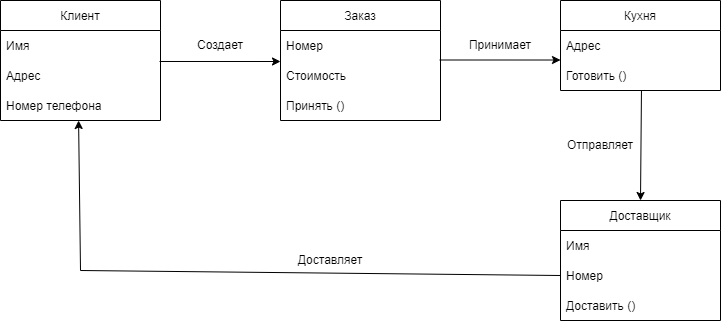

The diagram above was exported from draw.io. Its source (the exported page's mxGraphModel, read from the mxfile embedded in the PNG):
<mxGraphModel dx="1422" dy="795" grid="1" gridSize="10" guides="1" tooltips="1" connect="1" arrows="1" fold="1" page="1" pageScale="1" pageWidth="827" pageHeight="1169" math="0" shadow="0">
  <root>
    <mxCell id="0" />
    <mxCell id="1" parent="0" />
    <mxCell id="9z8QC0B0rCY1pbDyFDPn-38" value="Клиент" style="swimlane;fontStyle=0;childLayout=stackLayout;horizontal=1;startSize=30;horizontalStack=0;resizeParent=1;resizeParentMax=0;resizeLast=0;collapsible=1;marginBottom=0;" vertex="1" parent="1">
      <mxGeometry x="40" y="40" width="160" height="120" as="geometry" />
    </mxCell>
    <mxCell id="9z8QC0B0rCY1pbDyFDPn-39" value="Имя" style="text;strokeColor=none;fillColor=none;align=left;verticalAlign=middle;spacingLeft=4;spacingRight=4;overflow=hidden;points=[[0,0.5],[1,0.5]];portConstraint=eastwest;rotatable=0;" vertex="1" parent="9z8QC0B0rCY1pbDyFDPn-38">
      <mxGeometry y="30" width="160" height="30" as="geometry" />
    </mxCell>
    <mxCell id="9z8QC0B0rCY1pbDyFDPn-40" value="Адрес" style="text;strokeColor=none;fillColor=none;align=left;verticalAlign=middle;spacingLeft=4;spacingRight=4;overflow=hidden;points=[[0,0.5],[1,0.5]];portConstraint=eastwest;rotatable=0;" vertex="1" parent="9z8QC0B0rCY1pbDyFDPn-38">
      <mxGeometry y="60" width="160" height="30" as="geometry" />
    </mxCell>
    <mxCell id="9z8QC0B0rCY1pbDyFDPn-41" value="Номер телефона" style="text;strokeColor=none;fillColor=none;align=left;verticalAlign=middle;spacingLeft=4;spacingRight=4;overflow=hidden;points=[[0,0.5],[1,0.5]];portConstraint=eastwest;rotatable=0;" vertex="1" parent="9z8QC0B0rCY1pbDyFDPn-38">
      <mxGeometry y="90" width="160" height="30" as="geometry" />
    </mxCell>
    <mxCell id="9z8QC0B0rCY1pbDyFDPn-42" value="Заказ" style="swimlane;fontStyle=0;childLayout=stackLayout;horizontal=1;startSize=30;horizontalStack=0;resizeParent=1;resizeParentMax=0;resizeLast=0;collapsible=1;marginBottom=0;" vertex="1" parent="1">
      <mxGeometry x="320" y="40" width="160" height="120" as="geometry" />
    </mxCell>
    <mxCell id="9z8QC0B0rCY1pbDyFDPn-43" value="Номер" style="text;strokeColor=none;fillColor=none;align=left;verticalAlign=middle;spacingLeft=4;spacingRight=4;overflow=hidden;points=[[0,0.5],[1,0.5]];portConstraint=eastwest;rotatable=0;" vertex="1" parent="9z8QC0B0rCY1pbDyFDPn-42">
      <mxGeometry y="30" width="160" height="30" as="geometry" />
    </mxCell>
    <mxCell id="9z8QC0B0rCY1pbDyFDPn-44" value="Стоимость" style="text;strokeColor=none;fillColor=none;align=left;verticalAlign=middle;spacingLeft=4;spacingRight=4;overflow=hidden;points=[[0,0.5],[1,0.5]];portConstraint=eastwest;rotatable=0;" vertex="1" parent="9z8QC0B0rCY1pbDyFDPn-42">
      <mxGeometry y="60" width="160" height="30" as="geometry" />
    </mxCell>
    <mxCell id="9z8QC0B0rCY1pbDyFDPn-45" value="Принять ()" style="text;strokeColor=none;fillColor=none;align=left;verticalAlign=middle;spacingLeft=4;spacingRight=4;overflow=hidden;points=[[0,0.5],[1,0.5]];portConstraint=eastwest;rotatable=0;" vertex="1" parent="9z8QC0B0rCY1pbDyFDPn-42">
      <mxGeometry y="90" width="160" height="30" as="geometry" />
    </mxCell>
    <mxCell id="9z8QC0B0rCY1pbDyFDPn-46" value="Кухня" style="swimlane;fontStyle=0;childLayout=stackLayout;horizontal=1;startSize=30;horizontalStack=0;resizeParent=1;resizeParentMax=0;resizeLast=0;collapsible=1;marginBottom=0;" vertex="1" parent="1">
      <mxGeometry x="600" y="40" width="160" height="90" as="geometry" />
    </mxCell>
    <mxCell id="9z8QC0B0rCY1pbDyFDPn-47" value="Адрес" style="text;strokeColor=none;fillColor=none;align=left;verticalAlign=middle;spacingLeft=4;spacingRight=4;overflow=hidden;points=[[0,0.5],[1,0.5]];portConstraint=eastwest;rotatable=0;" vertex="1" parent="9z8QC0B0rCY1pbDyFDPn-46">
      <mxGeometry y="30" width="160" height="30" as="geometry" />
    </mxCell>
    <mxCell id="9z8QC0B0rCY1pbDyFDPn-48" value="Готовить ()" style="text;strokeColor=none;fillColor=none;align=left;verticalAlign=middle;spacingLeft=4;spacingRight=4;overflow=hidden;points=[[0,0.5],[1,0.5]];portConstraint=eastwest;rotatable=0;" vertex="1" parent="9z8QC0B0rCY1pbDyFDPn-46">
      <mxGeometry y="60" width="160" height="30" as="geometry" />
    </mxCell>
    <mxCell id="9z8QC0B0rCY1pbDyFDPn-50" value="Доставщик" style="swimlane;fontStyle=0;childLayout=stackLayout;horizontal=1;startSize=30;horizontalStack=0;resizeParent=1;resizeParentMax=0;resizeLast=0;collapsible=1;marginBottom=0;" vertex="1" parent="1">
      <mxGeometry x="600" y="240" width="160" height="120" as="geometry" />
    </mxCell>
    <mxCell id="9z8QC0B0rCY1pbDyFDPn-51" value="Имя" style="text;strokeColor=none;fillColor=none;align=left;verticalAlign=middle;spacingLeft=4;spacingRight=4;overflow=hidden;points=[[0,0.5],[1,0.5]];portConstraint=eastwest;rotatable=0;" vertex="1" parent="9z8QC0B0rCY1pbDyFDPn-50">
      <mxGeometry y="30" width="160" height="30" as="geometry" />
    </mxCell>
    <mxCell id="9z8QC0B0rCY1pbDyFDPn-52" value="Номер" style="text;strokeColor=none;fillColor=none;align=left;verticalAlign=middle;spacingLeft=4;spacingRight=4;overflow=hidden;points=[[0,0.5],[1,0.5]];portConstraint=eastwest;rotatable=0;" vertex="1" parent="9z8QC0B0rCY1pbDyFDPn-50">
      <mxGeometry y="60" width="160" height="30" as="geometry" />
    </mxCell>
    <mxCell id="9z8QC0B0rCY1pbDyFDPn-53" value="Доставить ()" style="text;strokeColor=none;fillColor=none;align=left;verticalAlign=middle;spacingLeft=4;spacingRight=4;overflow=hidden;points=[[0,0.5],[1,0.5]];portConstraint=eastwest;rotatable=0;" vertex="1" parent="9z8QC0B0rCY1pbDyFDPn-50">
      <mxGeometry y="90" width="160" height="30" as="geometry" />
    </mxCell>
    <mxCell id="9z8QC0B0rCY1pbDyFDPn-54" value="" style="endArrow=classic;html=1;rounded=0;exitX=0.994;exitY=0.033;exitDx=0;exitDy=0;exitPerimeter=0;" edge="1" parent="1" source="9z8QC0B0rCY1pbDyFDPn-40">
      <mxGeometry width="50" height="50" relative="1" as="geometry">
        <mxPoint x="310" y="390" as="sourcePoint" />
        <mxPoint x="320" y="101" as="targetPoint" />
      </mxGeometry>
    </mxCell>
    <mxCell id="9z8QC0B0rCY1pbDyFDPn-55" value="" style="endArrow=classic;html=1;rounded=0;exitX=0.994;exitY=0.033;exitDx=0;exitDy=0;exitPerimeter=0;" edge="1" parent="1">
      <mxGeometry width="50" height="50" relative="1" as="geometry">
        <mxPoint x="479.03999999999996" y="99.50000000000001" as="sourcePoint" />
        <mxPoint x="600" y="99.51" as="targetPoint" />
      </mxGeometry>
    </mxCell>
    <mxCell id="9z8QC0B0rCY1pbDyFDPn-56" value="" style="endArrow=classic;html=1;rounded=0;exitX=0.506;exitY=1;exitDx=0;exitDy=0;exitPerimeter=0;entryX=0.5;entryY=0;entryDx=0;entryDy=0;" edge="1" parent="1" source="9z8QC0B0rCY1pbDyFDPn-48" target="9z8QC0B0rCY1pbDyFDPn-50">
      <mxGeometry width="50" height="50" relative="1" as="geometry">
        <mxPoint x="310" y="390" as="sourcePoint" />
        <mxPoint x="360" y="340" as="targetPoint" />
      </mxGeometry>
    </mxCell>
    <mxCell id="9z8QC0B0rCY1pbDyFDPn-57" value="" style="endArrow=classic;html=1;rounded=0;exitX=0;exitY=0.5;exitDx=0;exitDy=0;entryX=0.488;entryY=1;entryDx=0;entryDy=0;entryPerimeter=0;" edge="1" parent="1" source="9z8QC0B0rCY1pbDyFDPn-52" target="9z8QC0B0rCY1pbDyFDPn-41">
      <mxGeometry width="50" height="50" relative="1" as="geometry">
        <mxPoint x="310" y="390" as="sourcePoint" />
        <mxPoint x="360" y="340" as="targetPoint" />
        <Array as="points">
          <mxPoint x="120" y="310" />
        </Array>
      </mxGeometry>
    </mxCell>
    <mxCell id="9z8QC0B0rCY1pbDyFDPn-58" value="Создает" style="text;html=1;strokeColor=none;fillColor=none;align=center;verticalAlign=middle;whiteSpace=wrap;rounded=0;" vertex="1" parent="1">
      <mxGeometry x="230" y="70" width="60" height="30" as="geometry" />
    </mxCell>
    <mxCell id="9z8QC0B0rCY1pbDyFDPn-59" value="Принимает" style="text;html=1;strokeColor=none;fillColor=none;align=center;verticalAlign=middle;whiteSpace=wrap;rounded=0;" vertex="1" parent="1">
      <mxGeometry x="510" y="70" width="60" height="30" as="geometry" />
    </mxCell>
    <mxCell id="9z8QC0B0rCY1pbDyFDPn-60" value="Отправляет" style="text;html=1;strokeColor=none;fillColor=none;align=center;verticalAlign=middle;whiteSpace=wrap;rounded=0;" vertex="1" parent="1">
      <mxGeometry x="610" y="170" width="60" height="30" as="geometry" />
    </mxCell>
    <mxCell id="9z8QC0B0rCY1pbDyFDPn-61" value="Доставляет" style="text;html=1;strokeColor=none;fillColor=none;align=center;verticalAlign=middle;whiteSpace=wrap;rounded=0;" vertex="1" parent="1">
      <mxGeometry x="340" y="285" width="60" height="30" as="geometry" />
    </mxCell>
  </root>
</mxGraphModel>